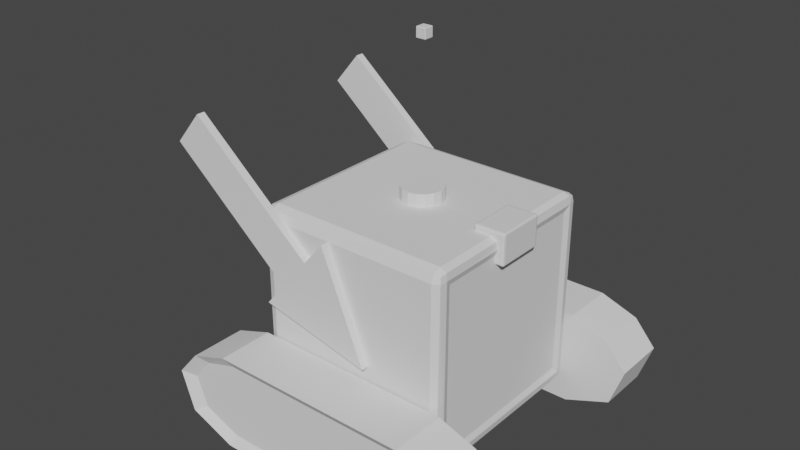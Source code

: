 # Source: Enemy.blend  (saved by Blender 3.3.6; exported with 4.5.12 LTS)
import bpy
from mathutils import Matrix  # noqa: F401  (used for matrix-valued properties, if any)

bpy.ops.wm.read_factory_settings(use_empty=True)
scene = bpy.context.scene
scene.name = 'Scene'

# ---- collections
col_collection = bpy.data.collections.new('Collection'); scene.collection.children.link(col_collection)

# ---- world
world_world = bpy.data.worlds.new('World'); scene.world = world_world
world_world.use_nodes = True; world_world.node_tree.nodes.clear()
_N = world_world.node_tree.nodes; _L = world_world.node_tree.links
n0 = _N.new('ShaderNodeOutputWorld'); n0.name = 'World Output'; n0.location = (300, 300)
n1 = _N.new('ShaderNodeBackground'); n1.name = 'Background'; n1.location = (10, 300)
n1.inputs[0].default_value = (0.05088, 0.05088, 0.05088, 1.0)
_L.new(n1.outputs[0], n0.inputs[0])
n0.is_active_output = True
world_world.color = (0.05088, 0.05088, 0.05088)
world_world.use_sun_shadow = False
world_world.sun_shadow_jitter_overblur = 0.0

# ---- meshes
me_cube_001 = bpy.data.meshes.new('Cube.001')
me_cube_001.from_pydata([(-1.0, -1.0, -1.0), (-1.0, -1.0, 1.0), (-1.0, 1.0, -1.0), (-1.0, 1.0, 1.0), (0.943, -0.8325, -0.8325), (0.943, -0.8325, 0.8325), (0.943, 0.8325, -0.8325), (0.943, 0.8325, 0.8325), (1.0, 1.0, 1.0), (1.0, 1.0, -1.0), (1.0, -1.0, -1.0), (1.0, -1.0, 1.0)], [], [(0, 1, 3, 2), (2, 3, 8, 9), (6, 7, 5, 4), (10, 11, 1, 0), (2, 9, 10, 0), (8, 3, 1, 11), (7, 6, 9, 8), (6, 4, 10, 9), (5, 7, 8, 11), (4, 5, 11, 10)])
_uv = me_cube_001.uv_layers.new(name='UVMap')
_uv.uv.foreach_set('vector', [0.375, 0.0, 0.625, 0.0, 0.625, 0.25, 0.375, 0.25, 0.375, 0.25, 0.625, 0.25, 0.625, 0.5, 0.375, 0.5, 0.3959, 0.5209, 0.6041, 0.5209, 0.6041, 0.7291, 0.3959, 0.7291, 0.375, 0.75, 0.625, 0.75, 0.625, 1.0, 0.375, 1.0, 0.125, 0.5, 0.375, 0.5, 0.375, 0.75, 0.125, 0.75, 0.625, 0.5, 0.875, 0.5, 0.875, 0.75, 0.625, 0.75, 0.6041, 0.5209, 0.3959, 0.5209, 0.375, 0.5, 0.625, 0.5, 0.3959, 0.5209, 0.3959, 0.7291, 0.375, 0.75, 0.375, 0.5, 0.6041, 0.7291, 0.6041, 0.5209, 0.625, 0.5, 0.625, 0.75, 0.3959, 0.7291, 0.6041, 0.7291, 0.625, 0.75, 0.375, 0.75])
me_cube_001.update()
me_cylinder = bpy.data.meshes.new('Cylinder')
me_cylinder.from_pydata([(0.0, 1.0, -1.0), (0.0, 1.0, 1.0), (0.3827, 0.9239, -1.0), (0.3827, 0.9239, 1.0), (0.7071, 0.7071, -1.0), (0.7071, 0.7071, 1.0), (0.9239, 0.3827, -1.0), (0.9239, 0.3827, 1.0), (1.0, 0.0, -1.0), (1.0, 0.0, 1.0), (0.9239, -0.3827, -1.0), (0.9239, -0.3827, 1.0), (0.7071, -0.7071, -1.0), (0.7071, -0.7071, 1.0), (0.3827, -0.9239, -1.0), (0.3827, -0.9239, 1.0), (0.0, -1.0, -1.0), (0.0, -1.0, 1.0), (-0.3827, -0.9239, -1.0), (-0.3827, -0.9239, 1.0), (-0.7071, -0.7071, -1.0), (-0.7071, -0.7071, 1.0), (-0.9239, -0.3827, -1.0), (-0.9239, -0.3827, 1.0), (-1.0, 0.0, -1.0), (-1.0, 0.0, 1.0), (-0.9239, 0.3827, -1.0), (-0.9239, 0.3827, 1.0), (-0.7071, 0.7071, -1.0), (-0.7071, 0.7071, 1.0), (-0.3827, 0.9239, -1.0), (-0.3827, 0.9239, 1.0)], [], [(0, 1, 3, 2), (2, 3, 5, 4), (4, 5, 7, 6), (6, 7, 9, 8), (8, 9, 11, 10), (10, 11, 13, 12), (12, 13, 15, 14), (14, 15, 17, 16), (16, 17, 19, 18), (18, 19, 21, 20), (20, 21, 23, 22), (22, 23, 25, 24), (24, 25, 27, 26), (26, 27, 29, 28), (3, 1, 31, 29, 27, 25, 23, 21, 19, 17, 15, 13, 11, 9, 7, 5), (28, 29, 31, 30), (30, 31, 1, 0), (0, 2, 4, 6, 8, 10, 12, 14, 16, 18, 20, 22, 24, 26, 28, 30)])
_uv = me_cylinder.uv_layers.new(name='UVMap')
_uv.uv.foreach_set('vector', [1.0, 0.5, 1.0, 1.0, 0.9375, 1.0, 0.9375, 0.5, 0.9375, 0.5, 0.9375, 1.0, 0.875, 1.0, 0.875, 0.5, 0.875, 0.5, 0.875, 1.0, 0.8125, 1.0, 0.8125, 0.5, 0.8125, 0.5, 0.8125, 1.0, 0.75, 1.0, 0.75, 0.5, 0.75, 0.5, 0.75, 1.0, 0.6875, 1.0, 0.6875, 0.5, 0.6875, 0.5, 0.6875, 1.0, 0.625, 1.0, 0.625, 0.5, 0.625, 0.5, 0.625, 1.0, 0.5625, 1.0, 0.5625, 0.5, 0.5625, 0.5, 0.5625, 1.0, 0.5, 1.0, 0.5, 0.5, 0.5, 0.5, 0.5, 1.0, 0.4375, 1.0, 0.4375, 0.5, 0.4375, 0.5, 0.4375, 1.0, 0.375, 1.0, 0.375, 0.5, 0.375, 0.5, 0.375, 1.0, 0.3125, 1.0, 0.3125, 0.5, 0.3125, 0.5, 0.3125, 1.0, 0.25, 1.0, 0.25, 0.5, 0.25, 0.5, 0.25, 1.0, 0.1875, 1.0, 0.1875, 0.5, 0.1875, 0.5, 0.1875, 1.0, 0.125, 1.0, 0.125, 0.5, 0.3418, 0.4717, 0.25, 0.49, 0.1582, 0.4717, 0.08029, 0.4197, 0.02827, 0.3418, 0.01, 0.25, 0.02827, 0.1582, 0.08029, 0.08029, 0.1582, 0.02827, 0.25, 0.01, 0.3418, 0.02827, 0.4197, 0.08029, 0.4717, 0.1582, 0.49, 0.25, 0.4717, 0.3418, 0.4197, 0.4197, 0.125, 0.5, 0.125, 1.0, 0.0625, 1.0, 0.0625, 0.5, 0.0625, 0.5, 0.0625, 1.0, 0.0, 1.0, 0.0, 0.5, 0.75, 0.49, 0.8418, 0.4717, 0.9197, 0.4197, 0.9717, 0.3418, 0.99, 0.25, 0.9717, 0.1582, 0.9197, 0.08029, 0.8418, 0.02827, 0.75, 0.01, 0.6582, 0.02827, 0.5803, 0.08029, 0.5283, 0.1582, 0.51, 0.25, 0.5283, 0.3418, 0.5803, 0.4197, 0.6582, 0.4717])
me_cylinder.update()
me_plane_001 = bpy.data.meshes.new('Plane.001')
me_plane_001.from_pydata([(0.0, 0.0, 0.0), (0.0, 0.0, 0.0), (0.0, 0.0, 0.3273), (0.0001007, 0.2043, 0.4184), (-0.0003995, -0.1974, 0.5874), (-8.845e-05, -0.002413, 0.6959), (1.46e-16, -0.0008833, 0.9847)], [(0, 1), (1, 2), (2, 3), (3, 4), (4, 5), (5, 6)], [])
_uv = me_plane_001.uv_layers.new(name='UVMap')
_uv.uv.foreach_set('vector', [])
me_plane_001.update()
me_cube_006 = bpy.data.meshes.new('Cube.006')
me_cube_006.from_pydata([(-1.0, -1.0, -1.849), (-1.0, -1.0, 0.1507), (-1.0, 1.0, -1.849), (-1.0, 1.0, 0.1507), (1.0, -1.0, -1.849), (1.0, -1.0, 0.1507), (1.0, 1.0, -1.849), (1.0, 1.0, 0.1507), (-1.0, -1.0, 0.1507), (-1.0, 1.0, 0.1507), (1.0, -1.0, 0.1507), (1.0, 1.0, 0.1507), (-1.0, -2.482, 0.1507), (-1.0, 2.482, 0.1507), (1.0, -2.482, 0.1507), (1.0, 2.482, 0.1507), (-1.0, -0.001618, 1.397), (-1.0, 0.001618, 1.397), (1.0, -0.001618, 1.397), (1.0, 0.001618, 1.397)], [], [(2, 3, 7, 6), (4, 5, 1, 0), (2, 6, 4, 0), (7, 3, 9, 11), (2, 0, 1, 8, 12, 16, 17, 13, 9, 3), (7, 11, 15, 19, 18, 14, 10, 5, 4, 6), (1, 5, 10, 8), (8, 10, 14, 12), (11, 9, 13, 15), (19, 17, 16, 18), (12, 14, 18, 16), (15, 13, 17, 19)])
_uv = me_cube_006.uv_layers.new(name='UVMap')
_uv.uv.foreach_set('vector', [0.375, 0.25, 0.625, 0.25, 0.625, 0.5, 0.375, 0.5, 0.375, 0.75, 0.625, 0.75, 0.625, 1.0, 0.375, 1.0, 0.125, 0.5, 0.375, 0.5, 0.375, 0.75, 0.125, 0.75, 0.625, 0.5, 0.625, 0.25, 0.625, 0.25, 0.625, 0.5, 0.375, 0.25, 0.375, 1.0, 0.625, 1.0, 0.625, 1.0, 0.625, 1.0, 0.875, 0.75, 0.625, 0.25, 0.625, 0.25, 0.625, 0.25, 0.625, 0.25, 0.625, 0.5, 0.625, 0.5, 0.625, 0.5, 0.625, 0.5, 0.625, 0.75, 0.625, 0.75, 0.625, 0.75, 0.625, 0.75, 0.375, 0.75, 0.375, 0.5, 0.625, 1.0, 0.625, 0.75, 0.625, 0.75, 0.625, 1.0, 0.625, 1.0, 0.625, 0.75, 0.625, 0.75, 0.625, 1.0, 0.625, 0.5, 0.625, 0.25, 0.625, 0.25, 0.625, 0.5, 0.625, 0.5, 0.875, 0.5, 0.875, 0.75, 0.625, 0.75, 0.625, 1.0, 0.625, 0.75, 0.625, 0.75, 0.625, 1.0, 0.625, 0.5, 0.625, 0.25, 0.625, 0.25, 0.625, 0.5])
me_cube_006.update()
me_cube_007 = bpy.data.meshes.new('Cube.007')
me_cube_007.from_pydata([(-1.0, -1.0, -1.0), (-1.0, -1.0, 1.0), (-1.0, 1.0, -1.0), (-1.0, 1.0, 1.0), (1.0, -1.0, -1.0), (1.0, -1.0, 1.0), (1.0, 1.0, -1.0), (1.0, 1.0, 1.0)], [], [(0, 1, 3, 2), (2, 3, 7, 6), (6, 7, 5, 4), (4, 5, 1, 0), (2, 6, 4, 0), (7, 3, 1, 5)])
_uv = me_cube_007.uv_layers.new(name='UVMap')
_uv.uv.foreach_set('vector', [0.375, 0.0, 0.625, 0.0, 0.625, 0.25, 0.375, 0.25, 0.375, 0.25, 0.625, 0.25, 0.625, 0.5, 0.375, 0.5, 0.375, 0.5, 0.625, 0.5, 0.625, 0.75, 0.375, 0.75, 0.375, 0.75, 0.625, 0.75, 0.625, 1.0, 0.375, 1.0, 0.125, 0.5, 0.375, 0.5, 0.375, 0.75, 0.125, 0.75, 0.625, 0.5, 0.875, 0.5, 0.875, 0.75, 0.625, 0.75])
me_cube_007.update()
me_cube_008 = bpy.data.meshes.new('Cube.008')
me_cube_008.from_pydata([(-0.9662, -0.7797, -0.8668), (-0.9488, -0.7797, 0.2092), (-1.0, 1.0, -1.0), (-1.0, 1.0, 0.3423), (0.9662, -0.7797, -0.8668), (0.9488, -0.7797, 0.2092), (1.0, 1.0, -1.0), (1.0, 1.0, 0.3423), (-1.351, -0.7797, -0.6575), (-1.466, 1.0, -0.7466), (1.466, 1.0, -0.7466), (1.351, -0.7797, -0.6575), (-1.454, -0.7797, -0.2473), (-1.603, 1.0, -0.2021), (1.603, 1.0, -0.2021), (1.454, -0.7797, -0.2473), (-1.603, -1.0, -0.2021), (-1.0, -1.0, 0.3423), (1.466, -1.0, -0.7466), (1.0, -1.0, -1.0), (-1.0, -1.0, -1.0), (1.0, -1.0, 0.3423), (-1.466, -1.0, -0.7466), (1.603, -1.0, -0.2021), (-1.381, -1.0, 0.157), (-1.381, 1.0, 0.157), (1.381, 1.0, 0.157), (1.381, -1.0, 0.157), (-1.275, -0.7797, 0.06783), (1.275, -0.7797, 0.06783)], [], [(24, 17, 3, 25), (25, 3, 7, 26), (26, 7, 21, 27), (29, 5, 1, 28), (2, 6, 19, 20), (7, 3, 17, 21), (4, 11, 8, 0), (6, 10, 18, 19), (2, 9, 10, 6), (20, 22, 9, 2), (11, 15, 12, 8), (10, 14, 23, 18), (9, 13, 14, 10), (22, 16, 13, 9), (28, 1, 17, 24), (11, 4, 19, 18), (4, 0, 20, 19), (1, 5, 21, 17), (0, 8, 22, 20), (15, 11, 18, 23), (8, 12, 16, 22), (29, 15, 23, 27), (5, 29, 27, 21), (12, 28, 24, 16), (15, 29, 28, 12), (14, 26, 27, 23), (13, 25, 26, 14), (16, 24, 25, 13)])
_uv = me_cube_008.uv_layers.new(name='UVMap')
_uv.uv.foreach_set('vector', [0.5704, 0.0, 0.625, 0.0, 0.625, 0.25, 0.5704, 0.25, 0.5704, 0.25, 0.625, 0.25, 0.625, 0.5, 0.5704, 0.5, 0.5704, 0.5, 0.625, 0.5, 0.625, 0.75, 0.5704, 0.75, 0.5525, 0.7666, 0.5983, 0.7683, 0.5983, 0.9817, 0.5525, 0.9854, 0.125, 0.5, 0.375, 0.5, 0.375, 0.75, 0.125, 0.75, 0.625, 0.5, 0.875, 0.5, 0.875, 0.75, 0.625, 0.75, 0.3916, 0.7752, 0.4245, 0.7614, 0.4245, 0.9886, 0.3916, 0.9748, 0.375, 0.5, 0.4067, 0.5, 0.4067, 0.75, 0.375, 0.75, 0.375, 0.25, 0.4067, 0.25, 0.4067, 0.5, 0.375, 0.5, 0.375, 0.0, 0.4067, 0.0, 0.4067, 0.25, 0.375, 0.25, 0.4245, 0.7614, 0.5068, 0.7649, 0.5068, 0.9892, 0.4245, 0.9886, 0.4067, 0.5, 0.5158, 0.5, 0.5158, 0.75, 0.4067, 0.75, 0.4067, 0.25, 0.5158, 0.25, 0.5158, 0.5, 0.4067, 0.5, 0.4067, 0.0, 0.5158, 0.0, 0.5158, 0.25, 0.4067, 0.25, 0.5525, 0.9854, 0.5983, 0.9817, 0.625, 1.0, 0.5704, 1.0, 0.4245, 0.7614, 0.3916, 0.7752, 0.375, 0.75, 0.4067, 0.75, 0.3916, 0.7752, 0.3916, 0.9748, 0.375, 1.0, 0.375, 0.75, 0.5983, 0.9817, 0.5983, 0.7683, 0.625, 0.75, 0.625, 1.0, 0.3916, 0.9748, 0.4245, 0.9886, 0.4067, 1.0, 0.375, 1.0, 0.5068, 0.7649, 0.4245, 0.7614, 0.4067, 0.75, 0.5158, 0.75, 0.4245, 0.9886, 0.5068, 0.9892, 0.5158, 1.0, 0.4067, 1.0, 0.5525, 0.7666, 0.5068, 0.7649, 0.5158, 0.75, 0.5704, 0.75, 0.5983, 0.7683, 0.5525, 0.7666, 0.5704, 0.75, 0.625, 0.75, 0.5068, 0.9892, 0.5525, 0.9854, 0.5704, 1.0, 0.5158, 1.0, 0.5068, 0.7649, 0.5525, 0.7666, 0.5525, 0.9854, 0.5068, 0.9892, 0.5158, 0.5, 0.5704, 0.5, 0.5704, 0.75, 0.5158, 0.75, 0.5158, 0.25, 0.5704, 0.25, 0.5704, 0.5, 0.5158, 0.5, 0.5158, 0.0, 0.5704, 0.0, 0.5704, 0.25, 0.5158, 0.25])
me_cube_008.update()
me_cube = bpy.data.meshes.new('Cube')
me_cube.from_pydata([(-1.0, -1.0, -1.0), (-1.0, -1.0, 1.0), (-1.0, 1.0, -1.0), (-1.0, 1.0, 1.0), (1.0, -1.0, -1.0), (1.0, -1.0, 1.0), (1.0, 1.0, -1.0), (1.0, 1.0, 1.0)], [], [(0, 1, 3, 2), (2, 3, 7, 6), (6, 7, 5, 4), (4, 5, 1, 0), (2, 6, 4, 0), (7, 3, 1, 5)])
_uv = me_cube.uv_layers.new(name='UVMap')
_uv.uv.foreach_set('vector', [0.375, 0.0, 0.625, 0.0, 0.625, 0.25, 0.375, 0.25, 0.375, 0.25, 0.625, 0.25, 0.625, 0.5, 0.375, 0.5, 0.375, 0.5, 0.625, 0.5, 0.625, 0.75, 0.375, 0.75, 0.375, 0.75, 0.625, 0.75, 0.625, 1.0, 0.375, 1.0, 0.125, 0.5, 0.375, 0.5, 0.375, 0.75, 0.125, 0.75, 0.625, 0.5, 0.875, 0.5, 0.875, 0.75, 0.625, 0.75])
me_cube.update()

# ---- objects
ob_cube = bpy.data.objects.new('Cube', me_cube_001)
ob_cylinder = bpy.data.objects.new('Cylinder', me_cylinder)
ob_plane = bpy.data.objects.new('Plane', me_plane_001)
ob_cube_002 = bpy.data.objects.new('Cube.002', me_cube_006)
ob_cube_001 = bpy.data.objects.new('Cube.001', me_cube_007)
ob_cube_003 = bpy.data.objects.new('Cube.003', me_cube_008)
ob_cube_004 = bpy.data.objects.new('Cube.004', me_cube)

# ---- transforms, parenting, visibility, modifiers, constraints
ob_cube.location = (0.0, 0.0, 0.0)
_m = ob_cube.modifiers.new('Bevel', 'BEVEL')
_m.width = 0.11
_m.width_pct = 0.11
_m.segments = 2
ob_cylinder.location = (0.0, 0.0, 1.053)
ob_cylinder.scale = (0.207, 0.207, 0.07085)
ob_plane.location = (0.0, 0.0, 1.114)
ob_plane.scale = (1.368, 1.368, 1.368)
_m = ob_plane.modifiers.new('Skin', 'SKIN')
_m = ob_plane.modifiers.new('Bevel', 'BEVEL')
ob_cube_002.location = (-0.6425, -1.041, 0.5636)
ob_cube_002.rotation_euler = (2.269, 0.0, 1.571)
ob_cube_002.scale = (0.04107, 0.212, 0.8095)
_m = ob_cube_002.modifiers.new('Mirror', 'MIRROR')
_m.use_axis = (False, True, False)
_m.mirror_object = ob_cube
ob_cube_001.location = (0.0, 0.0, 2.5)
ob_cube_001.scale = (0.05008, 0.05008, 0.05008)
_m = ob_cube_001.modifiers.new('Bevel', 'BEVEL')
ob_cube_003.location = (0.006472, -1.298, -0.5571)
ob_cube_003.scale = (1.0, 0.2784, 0.7145)
_m = ob_cube_003.modifiers.new('Mirror', 'MIRROR')
_m.use_axis = (False, True, False)
_m.mirror_object = ob_cube
ob_cube_004.location = (0.8716, 0.03202, 0.9011)
ob_cube_004.scale = (0.1545, 0.2475, 0.1545)
_m = ob_cube_004.modifiers.new('Bevel', 'BEVEL')
_m.segments = 2

# ---- collection membership
col_collection.objects.link(ob_cube)
col_collection.objects.link(ob_cylinder)
col_collection.objects.link(ob_plane)
col_collection.objects.link(ob_cube_002)
col_collection.objects.link(ob_cube_001)
col_collection.objects.link(ob_cube_003)
col_collection.objects.link(ob_cube_004)

# ---- scene / render settings (as saved in the file)
scene.frame_start = 1; scene.frame_end = 250; scene.frame_set(25)
scene.render.engine = 'BLENDER_EEVEE_NEXT'
scene.cycles.sampling_pattern = 'TABULATED_SOBOL'
scene.cycles.use_light_tree = False
scene.view_settings.view_transform = 'Filmic'
bpy.context.view_layer.update()

# ---- added for rendering (the .blend has no active camera and no usable light): camera, sun
cam_auto = bpy.data.cameras.new('AutoCamera')
cam_auto.lens = 50.0
cam_auto.sensor_width = 36.0
cam_auto.clip_end = 1000.0
ob_auto_camera = bpy.data.objects.new('AutoCamera', cam_auto)
scene.collection.objects.link(ob_auto_camera)
ob_auto_camera.location = (5.48283, -6.89015, 5.23269)
ob_auto_camera.rotation_euler = (1.09748, -7.21219e-08, 0.694738)
scene.camera = ob_auto_camera
light_auto_sun = bpy.data.lights.new('AutoSun', 'SUN')
light_auto_sun.energy = 3.0
light_auto_sun.angle = 0.0523599
ob_auto_sun = bpy.data.objects.new('AutoSun', light_auto_sun)
scene.collection.objects.link(ob_auto_sun)
ob_auto_sun.rotation_euler = (0.872665, 0.174533, 0.523599)
bpy.context.view_layer.update()
